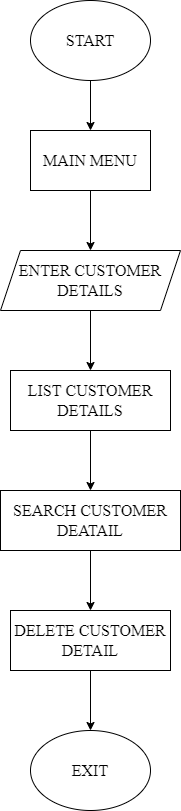

The diagram above was exported from draw.io. Its source (the exported page's mxGraphModel, read from the mxfile embedded in the PNG):
<mxGraphModel dx="868" dy="1550" grid="1" gridSize="10" guides="1" tooltips="1" connect="1" arrows="1" fold="1" page="1" pageScale="1" pageWidth="850" pageHeight="1100" math="0" shadow="0">
  <root>
    <mxCell id="0" />
    <mxCell id="1" parent="0" />
    <mxCell id="Sy1LyFGLmJuqr8t6jWlc-1" value="&lt;font size=&quot;3&quot;&gt;START&lt;/font&gt;" style="ellipse;whiteSpace=wrap;html=1;fontFamily=Times New Roman;" vertex="1" parent="1">
      <mxGeometry x="340" y="-210" width="120" height="80" as="geometry" />
    </mxCell>
    <mxCell id="Sy1LyFGLmJuqr8t6jWlc-11" value="" style="edgeStyle=orthogonalEdgeStyle;rounded=0;orthogonalLoop=1;jettySize=auto;html=1;fontFamily=Times New Roman;fontSize=18;" edge="1" parent="1" source="Sy1LyFGLmJuqr8t6jWlc-2" target="Sy1LyFGLmJuqr8t6jWlc-3">
      <mxGeometry relative="1" as="geometry" />
    </mxCell>
    <mxCell id="Sy1LyFGLmJuqr8t6jWlc-2" value="&lt;font size=&quot;3&quot;&gt;MAIN MENU&lt;/font&gt;" style="rounded=0;whiteSpace=wrap;html=1;fontFamily=Times New Roman;" vertex="1" parent="1">
      <mxGeometry x="340" y="-80" width="120" height="60" as="geometry" />
    </mxCell>
    <mxCell id="Sy1LyFGLmJuqr8t6jWlc-12" value="" style="edgeStyle=orthogonalEdgeStyle;rounded=0;orthogonalLoop=1;jettySize=auto;html=1;fontFamily=Times New Roman;fontSize=18;" edge="1" parent="1" source="Sy1LyFGLmJuqr8t6jWlc-3" target="Sy1LyFGLmJuqr8t6jWlc-4">
      <mxGeometry relative="1" as="geometry" />
    </mxCell>
    <mxCell id="Sy1LyFGLmJuqr8t6jWlc-3" value="&lt;font size=&quot;3&quot;&gt;ENTER CUSTOMER DETAILS&lt;/font&gt;" style="shape=parallelogram;perimeter=parallelogramPerimeter;whiteSpace=wrap;html=1;fixedSize=1;fontFamily=Times New Roman;" vertex="1" parent="1">
      <mxGeometry x="310" y="40" width="180" height="60" as="geometry" />
    </mxCell>
    <mxCell id="Sy1LyFGLmJuqr8t6jWlc-14" value="" style="edgeStyle=orthogonalEdgeStyle;rounded=0;orthogonalLoop=1;jettySize=auto;html=1;fontFamily=Times New Roman;fontSize=18;" edge="1" parent="1" source="Sy1LyFGLmJuqr8t6jWlc-4" target="Sy1LyFGLmJuqr8t6jWlc-5">
      <mxGeometry relative="1" as="geometry" />
    </mxCell>
    <mxCell id="Sy1LyFGLmJuqr8t6jWlc-4" value="&lt;font size=&quot;3&quot;&gt;LIST CUSTOMER DETAILS&lt;/font&gt;" style="rounded=0;whiteSpace=wrap;html=1;fontFamily=Times New Roman;" vertex="1" parent="1">
      <mxGeometry x="320" y="160" width="160" height="60" as="geometry" />
    </mxCell>
    <mxCell id="Sy1LyFGLmJuqr8t6jWlc-15" value="" style="edgeStyle=orthogonalEdgeStyle;rounded=0;orthogonalLoop=1;jettySize=auto;html=1;fontFamily=Times New Roman;fontSize=18;" edge="1" parent="1" source="Sy1LyFGLmJuqr8t6jWlc-5" target="Sy1LyFGLmJuqr8t6jWlc-6">
      <mxGeometry relative="1" as="geometry" />
    </mxCell>
    <mxCell id="Sy1LyFGLmJuqr8t6jWlc-5" value="&lt;font size=&quot;3&quot;&gt;SEARCH CUSTOMER DEATAIL&lt;/font&gt;" style="rounded=0;whiteSpace=wrap;html=1;fontFamily=Times New Roman;" vertex="1" parent="1">
      <mxGeometry x="310" y="280" width="180" height="60" as="geometry" />
    </mxCell>
    <mxCell id="Sy1LyFGLmJuqr8t6jWlc-16" value="" style="edgeStyle=orthogonalEdgeStyle;rounded=0;orthogonalLoop=1;jettySize=auto;html=1;fontFamily=Times New Roman;fontSize=18;" edge="1" parent="1" source="Sy1LyFGLmJuqr8t6jWlc-6" target="Sy1LyFGLmJuqr8t6jWlc-7">
      <mxGeometry relative="1" as="geometry" />
    </mxCell>
    <mxCell id="Sy1LyFGLmJuqr8t6jWlc-6" value="&lt;font size=&quot;3&quot;&gt;DELETE CUSTOMER DETAIL&lt;/font&gt;" style="rounded=0;whiteSpace=wrap;html=1;fontFamily=Times New Roman;" vertex="1" parent="1">
      <mxGeometry x="320" y="400" width="160" height="60" as="geometry" />
    </mxCell>
    <mxCell id="Sy1LyFGLmJuqr8t6jWlc-7" value="&lt;font size=&quot;3&quot;&gt;EXIT&lt;/font&gt;" style="ellipse;whiteSpace=wrap;html=1;fontFamily=Times New Roman;" vertex="1" parent="1">
      <mxGeometry x="340" y="520" width="120" height="80" as="geometry" />
    </mxCell>
    <mxCell id="Sy1LyFGLmJuqr8t6jWlc-9" value="" style="endArrow=classic;html=1;rounded=0;fontFamily=Times New Roman;exitX=0.5;exitY=1;exitDx=0;exitDy=0;" edge="1" parent="1" source="Sy1LyFGLmJuqr8t6jWlc-1">
      <mxGeometry width="50" height="50" relative="1" as="geometry">
        <mxPoint x="400" y="-120" as="sourcePoint" />
        <mxPoint x="400" y="-80" as="targetPoint" />
      </mxGeometry>
    </mxCell>
  </root>
</mxGraphModel>